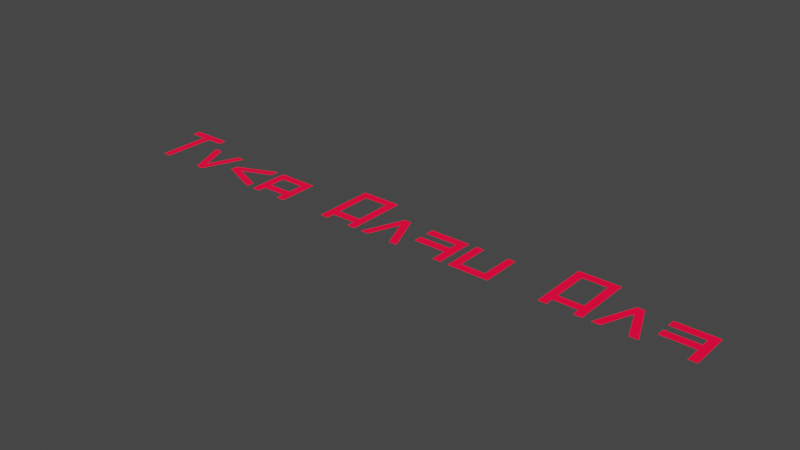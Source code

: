 # Source: frame05.blend  (saved by Blender 2.93.21; exported with 4.5.12 LTS)
import bpy
from mathutils import Matrix  # noqa: F401  (used for matrix-valued properties, if any)

bpy.ops.wm.read_factory_settings(use_empty=True)
scene = bpy.context.scene
scene.name = 'Scene'

# ---- collections
col_collection = bpy.data.collections.new('Collection'); scene.collection.children.link(col_collection)

# ---- materials (node trees are filled in below, after node groups)
mat_material_001 = bpy.data.materials.new('Material.001')
mat_material_001.use_transparent_shadow = False

# ---- material node trees
mat_material_001.use_nodes = True; mat_material_001.node_tree.nodes.clear()
_N = mat_material_001.node_tree.nodes; _L = mat_material_001.node_tree.links
n0 = _N.new('ShaderNodeOutputMaterial'); n0.name = 'Material Output'; n0.location = (300, 300)
n1 = _N.new('ShaderNodeBsdfPrincipled'); n1.name = 'Principled BSDF'; n1.location = (10, 300)
n1.distribution = 'GGX'
n1.subsurface_method = 'BURLEY'
n1.inputs[0].default_value = (0.8, 0.0, 0.01621, 1.0)
n1.inputs[3].default_value = 1.45
n1.inputs[27].default_value = (1.0, 0.0, 0.03424, 1.0)
n1.inputs[28].default_value = 1.0
_L.new(n1.outputs[0], n0.inputs[0])
n0.is_active_output = True

# ---- world
world_world = bpy.data.worlds.new('World'); scene.world = world_world
world_world.use_nodes = True; world_world.node_tree.nodes.clear()
_N = world_world.node_tree.nodes; _L = world_world.node_tree.links
n0 = _N.new('ShaderNodeOutputWorld'); n0.name = 'World Output'; n0.location = (300, 300)
n1 = _N.new('ShaderNodeBackground'); n1.name = 'Background'; n1.location = (10, 300)
n1.inputs[0].default_value = (0.05088, 0.05088, 0.05088, 1.0)
_L.new(n1.outputs[0], n0.inputs[0])
n0.is_active_output = True
world_world.color = (0.05088, 0.05088, 0.05088)
world_world.use_sun_shadow = False
world_world.sun_shadow_jitter_overblur = 0.0

# ---- meshes
me_text_003 = bpy.data.meshes.new('Text.003')
me_text_003.from_pydata([(3.742, -0.2608, 0.0), (3.844, -0.2608, 0.0), (3.844, -0.04523, 0.0), (3.844, -0.04215, 0.0), (3.844, 0.2525, 0.0), (3.331, 0.2525, 0.0), (3.331, 0.1498, 0.0), (3.742, 0.1498, 0.0), (3.742, 0.04717, 0.0), (3.331, 0.04717, 0.0), (3.331, -0.0555, 0.0), (3.742, -0.0555, 0.0), (3.742, -0.1725, 0.0), (2.935, 0.2515, 0.0), (2.724, -0.2608, 0.0), (2.826, -0.2608, 0.0), (2.98, 0.1242, 0.0), (3.134, -0.2608, 0.0), (3.241, -0.2608, 0.0), (3.025, 0.2515, 0.0), (2.519, -0.1582, 0.0), (2.519, -0.2608, 0.0), (2.622, -0.2608, 0.0), (2.622, 0.5092, 0.0), (2.108, 0.5092, 0.0), (2.108, -0.2608, 0.0), (2.211, -0.2608, 0.0), (2.211, -0.1582, 0.0), (2.519, -0.0555, 0.0), (2.211, -0.0555, 0.0), (2.212, 0.4065, 0.0), (2.519, 0.4065, 0.0), (0.9748, -0.2608, 0.0), (1.487, -0.2608, 0.0), (1.488, -0.2608, 0.0), (1.488, 0.2525, 0.0), (1.389, 0.2525, 0.0), (1.389, -0.1602, 0.0), (1.076, -0.1602, 0.0), (1.076, 0.2525, 0.0), (0.9748, 0.2525, 0.0), (0.7715, -0.2608, 0.0), (0.8741, -0.2608, 0.0), (0.8741, -0.04523, 0.0), (0.8741, -0.04215, 0.0), (0.8741, 0.2525, 0.0), (0.3608, 0.2525, 0.0), (0.3608, 0.1498, 0.0), (0.7715, 0.1498, 0.0), (0.7715, 0.04717, 0.0), (0.3608, 0.04717, 0.0), (0.3608, -0.0555, 0.0), (0.7715, -0.0555, 0.0), (0.7715, -0.1725, 0.0), (-0.03551, 0.2515, 0.0), (-0.246, -0.2608, 0.0), (-0.1443, -0.2608, 0.0), (0.009666, 0.1242, 0.0), (0.1637, -0.2608, 0.0), (0.2704, -0.2608, 0.0), (0.05484, 0.2515, 0.0), (-0.4513, -0.1582, 0.0), (-0.4513, -0.2608, 0.0), (-0.3487, -0.2608, 0.0), (-0.3487, 0.5092, 0.0), (-0.862, 0.5092, 0.0), (-0.862, -0.2608, 0.0), (-0.7593, -0.2608, 0.0), (-0.7593, -0.1582, 0.0), (-0.4513, -0.0555, 0.0), (-0.7593, -0.0555, 0.0), (-0.7583, 0.4065, 0.0), (-0.4513, 0.4065, 0.0), (-1.58, -0.1582, 0.0), (-1.58, -0.2608, 0.0), (-1.477, -0.2608, 0.0), (-1.477, 0.2515, 0.0), (-1.99, 0.2515, 0.0), (-1.99, -0.2608, 0.0), (-1.888, -0.2608, 0.0), (-1.888, -0.1592, 0.0), (-1.58, -0.0555, 0.0), (-1.888, -0.0555, 0.0), (-1.888, 0.1498, 0.0), (-1.58, 0.1498, 0.0), (-2.603, -0.04934, 0.0), (-2.091, -0.2598, 0.0), (-2.091, -0.1582, 0.0), (-2.476, -0.004166, 0.0), (-2.091, 0.1498, 0.0), (-2.091, 0.2566, 0.0), (-2.603, 0.04101, 0.0), (-2.917, -0.2608, 0.0), (-2.707, 0.2515, 0.0), (-2.809, 0.2515, 0.0), (-2.963, -0.1335, 0.0), (-3.117, 0.2515, 0.0), (-3.223, 0.2515, 0.0), (-3.008, -0.2608, 0.0), (-3.537, 0.4065, 0.0), (-3.331, 0.4065, 0.0), (-3.331, 0.5092, 0.0), (-3.845, 0.5092, 0.0), (-3.845, 0.4065, 0.0), (-3.639, 0.4065, 0.0), (-3.639, -0.2608, 0.0), (-3.537, -0.2608, 0.0)], [], [(6, 4, 5), (6, 7, 4), (7, 3, 4), (8, 3, 7), (10, 8, 9), (10, 3, 8), (10, 2, 3), (10, 11, 2), (11, 1, 2), (12, 1, 11), (0, 1, 12), (14, 19, 13), (14, 16, 19), (16, 18, 19), (14, 15, 16), (17, 18, 16), (25, 30, 24), (30, 23, 24), (30, 31, 23), (31, 22, 23), (25, 29, 30), (28, 22, 31), (25, 27, 29), (27, 28, 29), (27, 20, 28), (20, 22, 28), (25, 26, 27), (21, 22, 20), (32, 39, 40), (32, 38, 39), (37, 35, 36), (37, 34, 35), (32, 37, 38), (32, 34, 37), (33, 34, 32), (47, 45, 46), (47, 48, 45), (48, 44, 45), (49, 44, 48), (51, 49, 50), (51, 44, 49), (51, 43, 44), (51, 52, 43), (52, 42, 43), (53, 42, 52), (41, 42, 53), (55, 60, 54), (55, 57, 60), (57, 59, 60), (55, 56, 57), (58, 59, 57), (66, 71, 65), (71, 64, 65), (71, 72, 64), (72, 63, 64), (66, 70, 71), (69, 63, 72), (66, 68, 70), (68, 69, 70), (68, 61, 69), (61, 63, 69), (66, 67, 68), (62, 63, 61), (78, 83, 77), (83, 76, 77), (83, 84, 76), (84, 75, 76), (78, 82, 83), (81, 75, 84), (78, 80, 82), (80, 81, 82), (80, 73, 81), (73, 75, 81), (74, 75, 73), (78, 79, 80), (91, 89, 90), (91, 88, 89), (85, 88, 91), (85, 87, 88), (86, 87, 85), (98, 96, 97), (98, 95, 96), (95, 93, 94), (95, 92, 93), (98, 92, 95), (103, 101, 102), (103, 100, 101), (104, 100, 103), (105, 99, 104), (99, 100, 104), (105, 106, 99)])
_uv = me_text_003.uv_layers.new(name='UVMap')
_uv.uv.foreach_set('vector', [0.5, 0.0, 0.3333, 0.0, 0.4167, 0.0, 0.5, 0.0, 0.5833, 0.0, 0.3333, 0.0, 0.5833, 0.0, 0.25, 0.0, 0.3333, 0.0, 0.6667, 0.0, 0.25, 0.0, 0.5833, 0.0, 0.8333, 0.0, 0.6667, 0.0, 0.75, 0.0, 0.8333, 0.0, 0.25, 0.0, 0.6667, 0.0, 0.8333, 0.0, 0.1667, 0.0, 0.25, 0.0, 0.8333, 0.0, 0.9167, 0.0, 0.1667, 0.0, 0.9167, 0.0, 0.08333, 0.0, 0.1667, 0.0, 1.0, 0.0, 0.08333, 0.0, 0.9167, 0.0, 0.0, 0.0, 0.08333, 0.0, 1.0, 0.0, 0.1667, 0.0, 1.0, 0.0, 0.0, 0.0, 0.1667, 0.0, 0.5, 0.0, 1.0, 0.0, 0.5, 0.0, 0.8333, 0.0, 1.0, 0.0, 0.1667, 0.0, 0.3333, 0.0, 0.5, 0.0, 0.6667, 0.0, 0.8333, 0.0, 0.5, 0.0, 0.4545, 0.0, 0.9091, 0.0, 0.3636, 0.0, 0.9091, 0.0, 0.2727, 0.0, 0.3636, 0.0, 0.9091, 0.0, 1.0, 0.0, 0.2727, 0.0, 1.0, 0.0, 0.1818, 0.0, 0.2727, 0.0, 0.4545, 0.0, 0.8182, 0.0, 0.9091, 0.0, 0.7273, 0.0, 0.1818, 0.0, 1.0, 0.0, 0.4545, 0.0, 0.6364, 0.0, 0.8182, 0.0, 0.6364, 0.0, 0.7273, 0.0, 0.8182, 0.0, 0.6364, 0.0, 0.0, 0.0, 0.7273, 0.0, 0.0, 0.0, 0.1818, 0.0, 0.7273, 0.0, 0.4545, 0.0, 0.5455, 0.0, 0.6364, 0.0, 0.09091, 0.0, 0.1818, 0.0, 0.0, 0.0, 0.0, 0.0, 0.875, 0.0, 1.0, 0.0, 0.0, 0.0, 0.75, 0.0, 0.875, 0.0, 0.625, 0.0, 0.375, 0.0, 0.5, 0.0, 0.625, 0.0, 0.25, 0.0, 0.375, 0.0, 0.0, 0.0, 0.625, 0.0, 0.75, 0.0, 0.0, 0.0, 0.25, 0.0, 0.625, 0.0, 0.125, 0.0, 0.25, 0.0, 0.0, 0.0, 0.5, 0.0, 0.3333, 0.0, 0.4167, 0.0, 0.5, 0.0, 0.5833, 0.0, 0.3333, 0.0, 0.5833, 0.0, 0.25, 0.0, 0.3333, 0.0, 0.6667, 0.0, 0.25, 0.0, 0.5833, 0.0, 0.8333, 0.0, 0.6667, 0.0, 0.75, 0.0, 0.8333, 0.0, 0.25, 0.0, 0.6667, 0.0, 0.8333, 0.0, 0.1667, 0.0, 0.25, 0.0, 0.8333, 0.0, 0.9167, 0.0, 0.1667, 0.0, 0.9167, 0.0, 0.08333, 0.0, 0.1667, 0.0, 1.0, 0.0, 0.08333, 0.0, 0.9167, 0.0, 0.0, 0.0, 0.08333, 0.0, 1.0, 0.0, 0.1667, 0.0, 1.0, 0.0, 0.0, 0.0, 0.1667, 0.0, 0.5, 0.0, 1.0, 0.0, 0.5, 0.0, 0.8333, 0.0, 1.0, 0.0, 0.1667, 0.0, 0.3333, 0.0, 0.5, 0.0, 0.6667, 0.0, 0.8333, 0.0, 0.5, 0.0, 0.4545, 0.0, 0.9091, 0.0, 0.3636, 0.0, 0.9091, 0.0, 0.2727, 0.0, 0.3636, 0.0, 0.9091, 0.0, 1.0, 0.0, 0.2727, 0.0, 1.0, 0.0, 0.1818, 0.0, 0.2727, 0.0, 0.4545, 0.0, 0.8182, 0.0, 0.9091, 0.0, 0.7273, 0.0, 0.1818, 0.0, 1.0, 0.0, 0.4545, 0.0, 0.6364, 0.0, 0.8182, 0.0, 0.6364, 0.0, 0.7273, 0.0, 0.8182, 0.0, 0.6364, 0.0, 0.0, 0.0, 0.7273, 0.0, 0.0, 0.0, 0.1818, 0.0, 0.7273, 0.0, 0.4545, 0.0, 0.5455, 0.0, 0.6364, 0.0, 0.09091, 0.0, 0.1818, 0.0, 0.0, 0.0, 0.4545, 0.0, 0.9091, 0.0, 0.3636, 0.0, 0.9091, 0.0, 0.2727, 0.0, 0.3636, 0.0, 0.9091, 0.0, 1.0, 0.0, 0.2727, 0.0, 1.0, 0.0, 0.1818, 0.0, 0.2727, 0.0, 0.4545, 0.0, 0.8182, 0.0, 0.9091, 0.0, 0.7273, 0.0, 0.1818, 0.0, 1.0, 0.0, 0.4545, 0.0, 0.6364, 0.0, 0.8182, 0.0, 0.6364, 0.0, 0.7273, 0.0, 0.8182, 0.0, 0.6364, 0.0, 0.0, 0.0, 0.7273, 0.0, 0.0, 0.0, 0.1818, 0.0, 0.7273, 0.0, 0.09091, 0.0, 0.1818, 0.0, 0.0, 0.0, 0.4545, 0.0, 0.5455, 0.0, 0.6364, 0.0, 1.0, 0.0, 0.6667, 0.0, 0.8333, 0.0, 1.0, 0.0, 0.5, 0.0, 0.6667, 0.0, 0.0, 0.0, 0.5, 0.0, 1.0, 0.0, 0.0, 0.0, 0.3333, 0.0, 0.5, 0.0, 0.1667, 0.0, 0.3333, 0.0, 0.0, 0.0, 1.0, 0.0, 0.6667, 0.0, 0.8333, 0.0, 1.0, 0.0, 0.5, 0.0, 0.6667, 0.0, 0.5, 0.0, 0.1667, 0.0, 0.3333, 0.0, 0.5, 0.0, 0.0, 0.0, 0.1667, 0.0, 1.0, 0.0, 0.0, 0.0, 0.5, 0.0, 0.5714, 0.0, 0.2857, 0.0, 0.4286, 0.0, 0.5714, 0.0, 0.1429, 0.0, 0.2857, 0.0, 0.7143, 0.0, 0.1429, 0.0, 0.5714, 0.0, 0.8571, 0.0, 0.0, 0.0, 0.7143, 0.0, 0.0, 0.0, 0.1429, 0.0, 0.7143, 0.0, 0.8571, 0.0, 1.0, 0.0, 0.0, 0.0])
me_text_003.materials.append(mat_material_001)
me_text_003.use_remesh_fix_poles = True
me_text_003.use_remesh_preserve_attributes = False
me_text_003.update()

# ---- objects
ob_text = bpy.data.objects.new('Text', me_text_003)

# ---- transforms, parenting, visibility, modifiers, constraints
ob_text.location = (0.0, 0.0, 0.0)

# ---- collection membership
col_collection.objects.link(ob_text)

# ---- scene / render settings (as saved in the file)
scene.frame_start = 1; scene.frame_end = 250; scene.frame_set(1)
scene.render.engine = 'BLENDER_EEVEE_NEXT'
scene.cycles.use_denoising = False
scene.cycles.samples = 128
scene.cycles.sampling_pattern = 'TABULATED_SOBOL'
scene.cycles.use_adaptive_sampling = False
scene.cycles.use_light_tree = False
scene.view_settings.view_transform = 'Filmic'
bpy.context.view_layer.update()

# ---- added for rendering (the .blend has no active camera): camera
cam_auto = bpy.data.cameras.new('AutoCamera')
cam_auto.lens = 50.0
cam_auto.sensor_width = 36.0
cam_auto.clip_end = 1000.0
ob_auto_camera = bpy.data.objects.new('AutoCamera', cam_auto)
scene.collection.objects.link(ob_auto_camera)
ob_auto_camera.location = (7.14947, -8.4553, 5.71965)
ob_auto_camera.rotation_euler = (1.09748, -7.21219e-08, 0.694738)
scene.camera = ob_auto_camera
bpy.context.view_layer.update()
